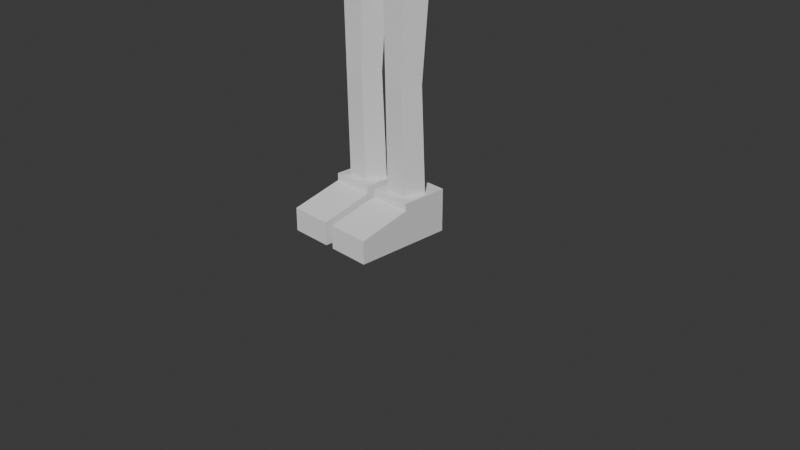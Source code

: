 # Source: Untitled2.blend  (saved by Blender 5.1.30; exported with 4.5.12 LTS)
import bpy
from mathutils import Matrix  # noqa: F401  (used for matrix-valued properties, if any)

bpy.ops.wm.read_factory_settings(use_empty=True)
scene = bpy.context.scene
scene.name = 'Scene'

# ---- collections
col_collection = bpy.data.collections.new('Collection'); scene.collection.children.link(col_collection)

# ---- world
world_world = bpy.data.worlds.new('World'); scene.world = world_world
world_world.use_nodes = True; world_world.node_tree.nodes.clear()
_N = world_world.node_tree.nodes; _L = world_world.node_tree.links
n0 = _N.new('ShaderNodeOutputWorld'); n0.name = 'World Output'; n0.location = (200, 100)
n1 = _N.new('ShaderNodeBackground'); n1.name = 'Background'; n1.location = (-200, 100)
n1.inputs[0].default_value = (0.05088, 0.05088, 0.05088, 1.0)
_L.new(n1.outputs[0], n0.inputs[0])
n0.is_active_output = True
world_world.color = (0.05088, 0.05088, 0.05088)
world_world.sun_shadow_jitter_overblur = 0.0

# ---- cameras
cam_camera = bpy.data.cameras.new('Camera')
cam_camera.clip_end = 100.0
cam_camera.ortho_scale = 7.314

# ---- meshes
me_cube_001 = bpy.data.meshes.new('Cube.001')
me_cube_001.from_pydata([(0.04756, -0.9191, 0.008213), (0.04756, -0.9191, 0.2515), (0.04756, 0.1176, 0.008213), (0.04756, 0.1176, 0.3847), (0.494, -0.9191, 0.008213), (0.494, -0.9191, 0.2515), (0.494, 0.1176, 0.008213), (0.494, 0.1176, 0.3847), (0.04756, -0.3772, 0.008213), (0.04756, -0.3772, 0.3831), (0.494, -0.3772, 0.008213), (0.494, -0.3772, 0.3831), (0.04756, 0.1173, 0.4603), (0.494, 0.1173, 0.4603), (0.04756, -0.3775, 0.4603), (0.494, -0.3775, 0.4603)], [], [(8, 9, 3, 2), (2, 3, 7, 6), (10, 11, 5, 4), (4, 5, 1, 0), (8, 10, 4, 0), (11, 9, 1, 5), (7, 3, 12, 13), (2, 6, 10, 8), (6, 7, 11, 10), (0, 1, 9, 8), (13, 12, 14, 15), (9, 11, 15, 14), (11, 7, 13, 15), (3, 9, 14, 12)])
_uv = me_cube_001.uv_layers.new(name='UVMap')
_uv.uv.foreach_set('vector', [0.375, 0.1307, 0.625, 0.1307, 0.625, 0.25, 0.375, 0.25, 0.375, 0.25, 0.625, 0.25, 0.625, 0.5, 0.375, 0.5, 0.375, 0.6193, 0.625, 0.6193, 0.625, 0.75, 0.375, 0.75, 0.375, 0.75, 0.625, 0.75, 0.625, 1.0, 0.375, 1.0, 0.125, 0.6193, 0.375, 0.6193, 0.375, 0.75, 0.125, 0.75, 0.625, 0.6193, 0.875, 0.6193, 0.875, 0.75, 0.625, 0.75, 0.625, 0.5, 0.625, 0.25, 0.625, 0.25, 0.625, 0.5, 0.125, 0.5, 0.375, 0.5, 0.375, 0.6193, 0.125, 0.6193, 0.375, 0.5, 0.625, 0.5, 0.625, 0.6193, 0.375, 0.6193, 0.375, 0.0, 0.625, 0.0, 0.625, 0.1307, 0.375, 0.1307, 0.625, 0.5, 0.875, 0.5, 0.875, 0.6193, 0.625, 0.6193, 0.875, 0.6193, 0.625, 0.6193, 0.625, 0.6193, 0.875, 0.6193, 0.625, 0.6193, 0.625, 0.5, 0.625, 0.5, 0.625, 0.6193, 0.625, 0.25, 0.625, 0.1307, 0.625, 0.1307, 0.625, 0.25])
me_cube_001.update()
me_cylinder = bpy.data.meshes.new('Cylinder')
me_cylinder.from_pydata([(0.2711, 0.04672, 0.4451), (0.2711, -0.005289, 1.565), (0.4537, -0.08595, 0.4451), (0.4424, -0.1297, 1.565), (0.384, -0.3006, 0.4451), (0.377, -0.331, 1.565), (0.1583, -0.3006, 0.4451), (0.1653, -0.331, 1.565), (0.08852, -0.08595, 0.4451), (0.09987, -0.1297, 1.565), (0.2711, 0.0836, 2.711), (0.4888, -0.07455, 2.711), (0.4057, -0.3304, 2.711), (0.1366, -0.3304, 2.711), (0.05345, -0.07455, 2.711)], [], [(0, 1, 3, 2), (2, 3, 5, 4), (4, 5, 7, 6), (6, 7, 9, 8), (8, 9, 1, 0), (7, 5, 12, 13), (3, 1, 10, 11), (9, 7, 13, 14), (5, 3, 11, 12), (1, 9, 14, 10)])
_uv = me_cylinder.uv_layers.new(name='UVMap')
_uv.uv.foreach_set('vector', [1.0, 0.0, 1.0, 1.0, 0.8, 1.0, 0.8, 0.0, 0.8, 0.0, 0.8, 1.0, 0.6, 1.0, 0.6, 0.0, 0.6, 0.0, 0.6, 1.0, 0.4, 1.0, 0.4, 0.0, 0.4, 0.0, 0.4, 1.0, 0.2, 1.0, 0.2, 0.0, 0.2, 0.0, 0.2, 1.0, 2.98e-08, 1.0, 2.98e-08, 0.0, 0.4, 1.0, 0.6, 1.0, 0.6, 1.0, 0.4, 1.0, 0.8, 1.0, 1.0, 1.0, 1.0, 1.0, 0.8, 1.0, 0.2, 1.0, 0.4, 1.0, 0.4, 1.0, 0.2, 1.0, 0.6, 1.0, 0.8, 1.0, 0.8, 1.0, 0.6, 1.0, 2.98e-08, 1.0, 0.2, 1.0, 0.2, 1.0, 2.98e-08, 1.0])
me_cylinder.update()
me_cube_002 = bpy.data.meshes.new('Cube.002')
me_cube_002.from_pydata([(0.4022, -0.3408, -1.044), (0.4253, -0.3548, -0.573), (0.2454, 0.1208, -1.044), (0.2595, 0.1333, -0.573), (0.4945, -0.07483, -1.044), (0.5229, -0.07348, -0.573), (0.0, 0.1333, -0.573), (0.0, -0.3408, -1.044), (0.0, -0.07348, -0.573), (0.0, 0.1208, -1.044), (0.0, -0.3548, -0.573), (0.0, -0.07483, -1.044)], [], [(9, 6, 3, 2), (4, 5, 1, 0), (11, 4, 0, 7), (9, 2, 4, 11), (2, 3, 5, 4), (0, 1, 10, 7), (5, 8, 10, 1), (3, 6, 8, 5)])
_uv = me_cube_002.uv_layers.new(name='UVMap')
_uv.uv.foreach_set('vector', [0.375, 0.375, 0.625, 0.375, 0.625, 0.5, 0.375, 0.5, 0.375, 0.6059, 0.625, 0.6059, 0.625, 0.75, 0.375, 0.75, 0.25, 0.6059, 0.375, 0.6059, 0.375, 0.75, 0.25, 0.75, 0.25, 0.5, 0.375, 0.5, 0.375, 0.6059, 0.25, 0.6059, 0.375, 0.5, 0.625, 0.5, 0.625, 0.6059, 0.375, 0.6059, 0.375, 0.75, 0.625, 0.75, 0.625, 0.875, 0.375, 0.875, 0.625, 0.6059, 0.75, 0.6059, 0.75, 0.75, 0.625, 0.75, 0.625, 0.5, 0.75, 0.5, 0.75, 0.6059, 0.625, 0.6059])
me_cube_002.update()
me_cube_003 = bpy.data.meshes.new('Cube.003')
me_cube_003.from_pydata([(0.0, 0.2293, -0.7172), (0.0, -0.4813, -0.5898), (0.5367, -0.4344, -0.5898), (0.4497, 0.1655, -0.6181), (0.6293, -0.5022, -1.001), (0.4911, -0.4868, 0.56), (0.6293, 0.2329, -1.001), (0.4911, 0.2178, 0.56), (0.09209, 0.3096, -1.179), (0.0, 0.2914, 0.5883), (0.09209, -0.5613, -1.179), (0.0, -0.5434, 0.5883), (0.0, -0.3186, -0.5898), (0.1032, -0.4062, -1.11), (0.5667, 0.2034, -0.8903), (0.5667, -0.4724, -0.8903), (0.07483, -0.5263, -0.9671), (0.03137, 0.2743, -0.9671), (0.07483, -0.3891, -0.9671), (0.0, -0.4119, -0.9828), (0.0, 0.2552, -0.099), (0.0, -0.5072, -0.099), (0.4941, -0.4562, -0.09912), (0.4072, 0.1873, -0.1274), (0.0, 0.1587, -0.7172), (0.09209, 0.239, -1.179), (0.03137, 0.2037, -0.9456), (0.03137, 0.1311, -0.9868), (0.0, 0.2037, -0.9456), (9.313e-10, 0.1311, -0.9868)], [], [(20, 9, 7, 23), (23, 7, 5, 22), (8, 6, 4, 10), (17, 0, 3, 14), (7, 9, 11, 5), (14, 3, 2, 15), (22, 5, 11, 21), (15, 2, 1, 16), (16, 1, 12, 18), (10, 16, 18, 13), (4, 15, 16, 10), (6, 14, 15, 4), (8, 17, 14, 6), (18, 12, 19), (2, 22, 21, 1), (3, 23, 22, 2), (0, 20, 23, 3), (0, 17, 26, 24), (17, 8, 25, 26), (24, 26, 28), (28, 26, 27, 29), (19, 29, 27, 18), (25, 27, 26), (18, 27, 25, 13), (10, 13, 25)])
_uv = me_cube_003.uv_layers.new(name='UVMap')
_uv.uv.foreach_set('vector', [0.5171, 0.375, 0.625, 0.375, 0.625, 0.5, 0.5171, 0.5, 0.5171, 0.5, 0.625, 0.5, 0.625, 0.75, 0.5171, 0.75, 0.25, 0.5, 0.375, 0.5, 0.375, 0.75, 0.25, 0.75, 0.3929, 0.375, 0.4401, 0.375, 0.4401, 0.5, 0.3929, 0.5, 0.625, 0.5, 0.75, 0.5, 0.75, 0.75, 0.625, 0.75, 0.3929, 0.5, 0.4401, 0.5, 0.4401, 0.75, 0.3929, 0.75, 0.5171, 0.75, 0.625, 0.75, 0.625, 0.875, 0.5171, 0.875, 0.3929, 0.75, 0.4401, 0.75, 0.4401, 0.875, 0.3929, 0.875, 0.3929, 0.875, 0.4401, 0.875, 0.4401, 0.875, 0.3929, 0.875, 0.375, 0.875, 0.3929, 0.875, 0.3929, 0.875, 0.375, 0.875, 0.375, 0.75, 0.3929, 0.75, 0.3929, 0.875, 0.375, 0.875, 0.375, 0.5, 0.3929, 0.5, 0.3929, 0.75, 0.375, 0.75, 0.375, 0.375, 0.3929, 0.375, 0.3929, 0.5, 0.375, 0.5, 0.3929, 0.875, 0.4401, 0.875, 0.3929, 0.875, 0.4401, 0.75, 0.5171, 0.75, 0.5171, 0.875, 0.4401, 0.875, 0.4401, 0.5, 0.5171, 0.5, 0.5171, 0.75, 0.4401, 0.75, 0.4401, 0.375, 0.5171, 0.375, 0.5171, 0.5, 0.4401, 0.5, 0.4401, 0.375, 0.3929, 0.375, 0.3929, 0.375, 0.4401, 0.375, 0.3929, 0.375, 0.375, 0.375, 0.375, 0.375, 0.3929, 0.375, 0.4401, 0.375, 0.3929, 0.375, 0.3929, 0.375, 0.3929, 0.375, 0.3929, 0.375, 0.3929, 0.375, 0.3929, 0.375, 0.3929, 0.875, 0.3929, 0.375, 0.3929, 0.375, 0.3929, 0.875, 0.375, 0.375, 0.3929, 0.375, 0.3929, 0.375, 0.3929, 0.875, 0.3929, 0.375, 0.375, 0.375, 0.375, 0.875, 0.375, 0.875, 0.375, 0.875, 0.375, 0.375])
me_cube_003.update()
me_cube_004 = bpy.data.meshes.new('Cube.004')
me_cube_004.from_pydata([(0.01245, -0.3016, -0.619), (0.07073, -0.3027, 0.774), (0.01245, 0.08406, -0.619), (0.07073, 0.08512, 0.774), (0.3981, -0.3016, -0.619), (0.3905, -0.3027, 0.6786), (0.3981, 0.08406, -0.619), (0.3905, 0.08512, 0.6786), (0.03439, -0.2797, -0.6905), (0.03439, 0.06212, -0.6905), (0.3762, -0.2797, -0.6905), (0.3762, 0.06212, -0.6905), (0.0404, -0.3211, -1.072), (0.0404, 0.1036, -1.072), (0.4017, -0.3211, -1.041), (0.4017, 0.1036, -1.041)], [], [(0, 1, 3, 2), (2, 3, 7, 6), (6, 7, 5, 4), (4, 5, 1, 0), (4, 0, 8, 10), (7, 3, 1, 5), (8, 9, 13, 12), (2, 6, 11, 9), (0, 2, 9, 8), (6, 4, 10, 11), (13, 15, 14, 12), (10, 8, 12, 14), (9, 11, 15, 13), (11, 10, 14, 15)])
_uv = me_cube_004.uv_layers.new(name='UVMap')
_uv.uv.foreach_set('vector', [0.375, 0.0, 0.625, 0.0, 0.625, 0.25, 0.375, 0.25, 0.375, 0.25, 0.625, 0.25, 0.625, 0.5, 0.375, 0.5, 0.375, 0.5, 0.625, 0.5, 0.625, 0.75, 0.375, 0.75, 0.375, 0.75, 0.625, 0.75, 0.625, 1.0, 0.375, 1.0, 0.375, 0.75, 0.375, 1.0, 0.375, 1.0, 0.375, 0.75, 0.625, 0.5, 0.875, 0.5, 0.875, 0.75, 0.625, 0.75, 0.375, 0.0, 0.375, 0.25, 0.375, 0.25, 0.375, 0.0, 0.375, 0.25, 0.375, 0.5, 0.375, 0.5, 0.375, 0.25, 0.375, 0.0, 0.375, 0.25, 0.375, 0.25, 0.375, 0.0, 0.375, 0.5, 0.375, 0.75, 0.375, 0.75, 0.375, 0.5, 0.125, 0.5, 0.375, 0.5, 0.375, 0.75, 0.125, 0.75, 0.375, 0.75, 0.375, 1.0, 0.375, 1.0, 0.375, 0.75, 0.375, 0.25, 0.375, 0.5, 0.375, 0.5, 0.375, 0.25, 0.375, 0.5, 0.375, 0.75, 0.375, 0.75, 0.375, 0.5])
me_cube_004.update()

# ---- objects
ob_camera = bpy.data.objects.new('Camera', cam_camera)
ob_nisenama_sketch = bpy.data.objects.new('nisenama sketch', None)
ob_side_reference = bpy.data.objects.new('side reference', None)
ob_empty = bpy.data.objects.new('Empty', None)
ob_shoe = bpy.data.objects.new('shoe', me_cube_001)
ob_leg = bpy.data.objects.new('leg', me_cylinder)
ob_hips = bpy.data.objects.new('hips', me_cube_002)
ob_torso = bpy.data.objects.new('torso', me_cube_003)
ob_arm = bpy.data.objects.new('arm', me_cube_004)

# ---- transforms, parenting, visibility, modifiers, constraints
ob_camera.location = (7.359, -6.926, 4.958)
ob_camera.rotation_euler = (1.109, 0.0, 0.8149)
ob_camera.lock_rotations_4d = False
ob_camera.empty_display_type = 'ARROWS'
ob_camera.color = (0.0, 0.0, 0.0, 0.0)
ob_camera.display_type = 'WIRE'
ob_camera.lineart.crease_threshold = 0.0
ob_nisenama_sketch.location = (0.07437, 5.487, 3.374)
ob_nisenama_sketch.rotation_euler = (1.571, -0.0, 0.0)
ob_nisenama_sketch.empty_display_type = 'IMAGE'
ob_nisenama_sketch.empty_display_size = 7.595
ob_nisenama_sketch.use_empty_image_alpha = True
ob_nisenama_sketch.color = (1.0, 1.0, 1.0, 0.5)
ob_side_reference.location = (3.508, 0.0, 2.305)
ob_side_reference.rotation_euler = (1.571, -0.0, 1.571)
ob_side_reference.empty_display_type = 'IMAGE'
ob_side_reference.empty_display_size = 5.0
ob_side_reference.use_empty_image_alpha = True
ob_side_reference.color = (1.0, 1.0, 1.0, 0.5)
ob_empty.location = (0.0, 10.38, 2.289)
ob_empty.rotation_euler = (1.571, -0.0, 0.0)
ob_empty.empty_display_type = 'IMAGE'
ob_empty.empty_display_size = 5.0
ob_shoe.location = (0.0, 0.0, 0.0)
_m = ob_shoe.modifiers.new('Mirror', 'MIRROR')
ob_leg.location = (0.0, 0.0, 0.0)
_m = ob_leg.modifiers.new('Mirror', 'MIRROR')
ob_hips.location = (0.0, 0.0, 3.748)
_m = ob_hips.modifiers.new('Mirror', 'MIRROR')
ob_torso.location = (0.0, 0.0, 4.144)
_m = ob_torso.modifiers.new('Mirror', 'MIRROR')
ob_arm.location = (0.566, -5.323e-07, 3.962)
ob_arm.rotation_euler = (3.064e-08, -0.6193, -9.578e-08)
_m = ob_arm.modifiers.new('Mirror', 'MIRROR')
_m.mirror_object = ob_torso

# ---- collection membership
col_collection.objects.link(ob_camera)
col_collection.objects.link(ob_nisenama_sketch)
col_collection.objects.link(ob_side_reference)
col_collection.objects.link(ob_empty)
col_collection.objects.link(ob_shoe)
col_collection.objects.link(ob_leg)
col_collection.objects.link(ob_hips)
col_collection.objects.link(ob_torso)
col_collection.objects.link(ob_arm)

# ---- scene / render settings (as saved in the file)
scene.camera = ob_camera
scene.frame_start = 1; scene.frame_end = 250; scene.frame_set(168)
scene.render.engine = 'BLENDER_EEVEE_NEXT'
scene.render.bake_bias = 0.0
scene.render.bake_samples = 0
scene.cycles.sampling_pattern = 'TABULATED_SOBOL'
scene.eevee.use_volume_custom_range = False
bpy.context.view_layer.update()

# ---- added for rendering (the .blend has no usable light): sun
light_auto_sun = bpy.data.lights.new('AutoSun', 'SUN')
light_auto_sun.energy = 3.0
light_auto_sun.angle = 0.0523599
ob_auto_sun = bpy.data.objects.new('AutoSun', light_auto_sun)
scene.collection.objects.link(ob_auto_sun)
ob_auto_sun.rotation_euler = (0.872665, 0.174533, 0.523599)
bpy.context.view_layer.update()
